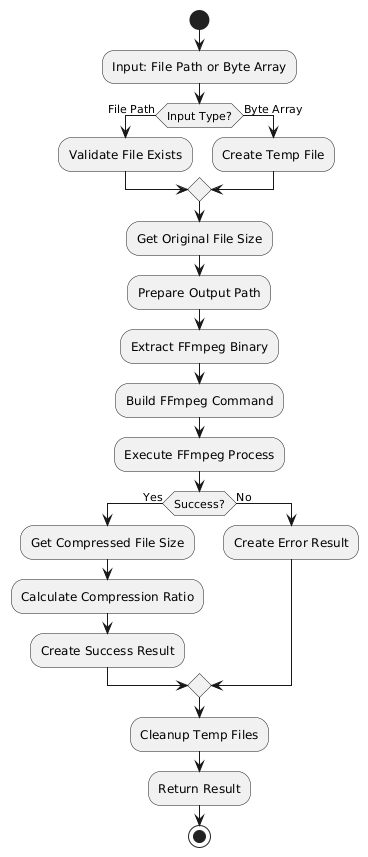

The diagram above was rendered by PlantUML. Its source (embedded in the PNG):
@startuml
start
:Input: File Path or Byte Array;
if (Input Type?) then (File Path)
    :Validate File Exists;
else (Byte Array)
    :Create Temp File;
endif
:Get Original File Size;
:Prepare Output Path;
:Extract FFmpeg Binary;
:Build FFmpeg Command;
:Execute FFmpeg Process;
if (Success?) then (Yes)
    :Get Compressed File Size;
    :Calculate Compression Ratio;
    :Create Success Result;
else (No)
    :Create Error Result;
endif
:Cleanup Temp Files;
:Return Result;
stop
@enduml